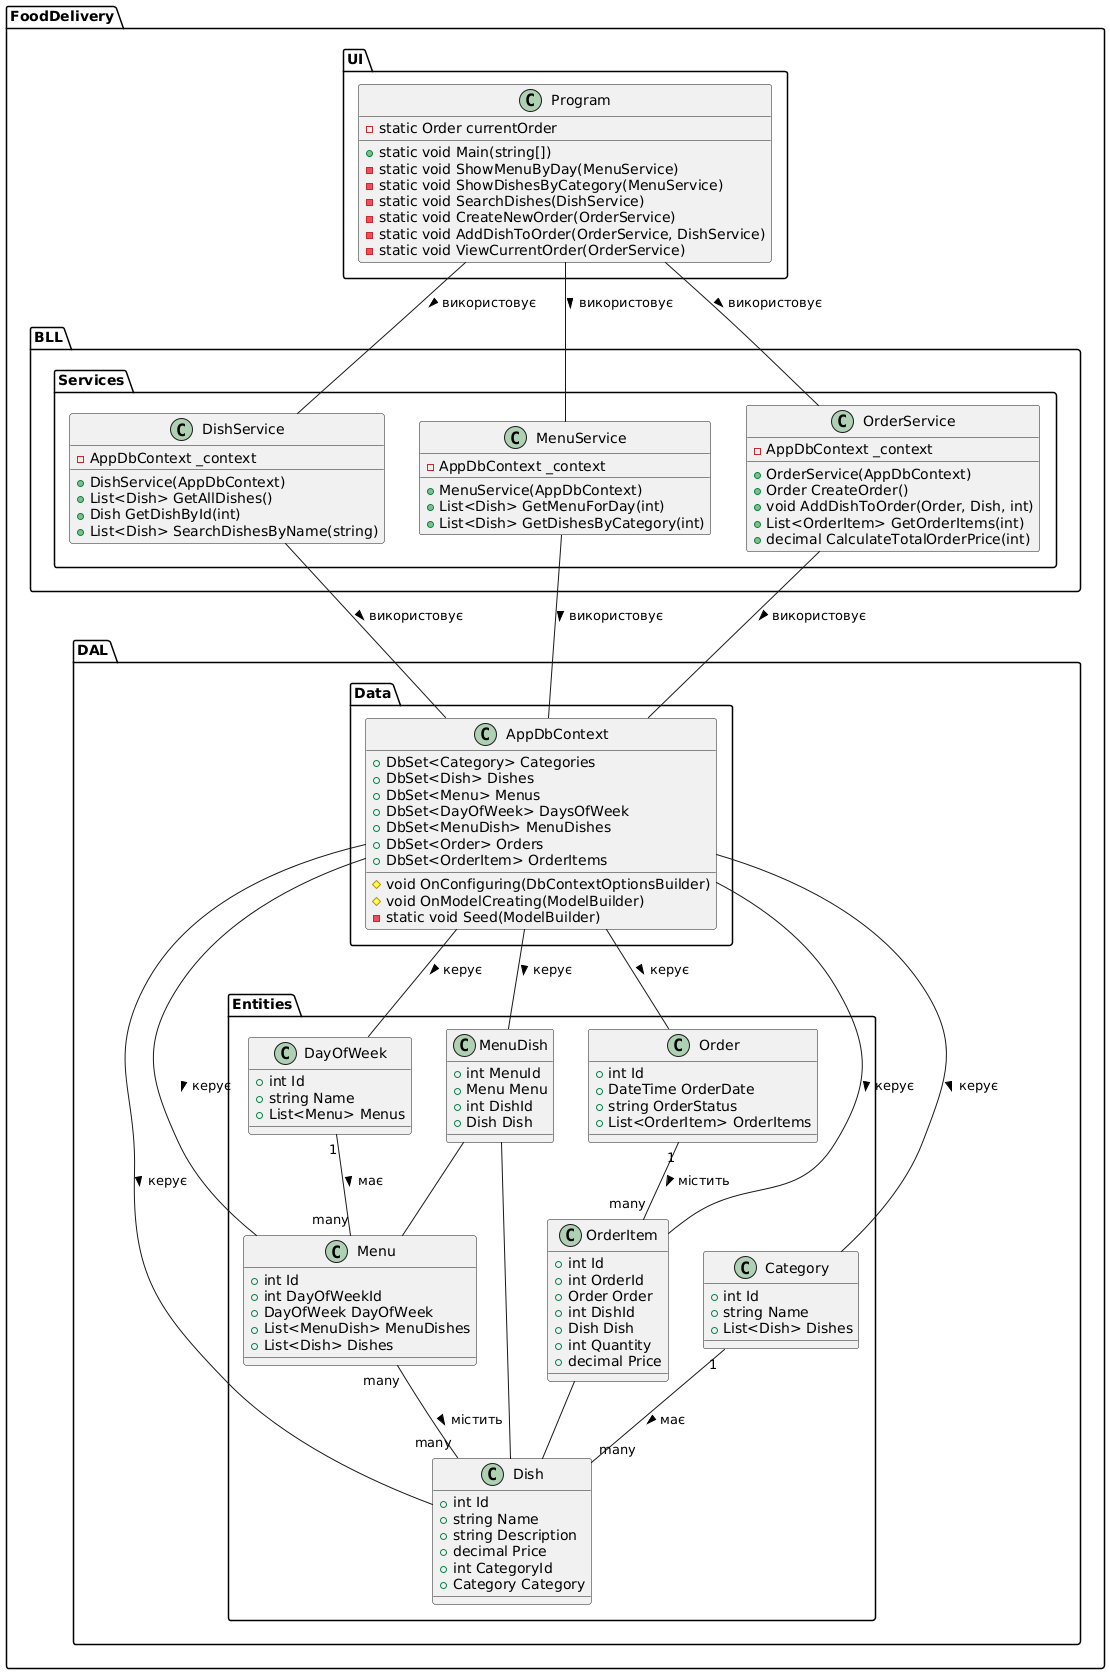

The diagram above was rendered by PlantUML. Its source (embedded in the PNG):
@startuml
package "FoodDelivery.DAL.Entities" {
  class Category {
    +int Id
    +string Name
    +List<Dish> Dishes
  }

  class DayOfWeek {
    +int Id
    +string Name
    +List<Menu> Menus
  }

  class Dish {
    +int Id
    +string Name
    +string Description
    +decimal Price
    +int CategoryId
    +Category Category
  }

  class Menu {
    +int Id
    +int DayOfWeekId
    +DayOfWeek DayOfWeek
    +List<MenuDish> MenuDishes
    +List<Dish> Dishes
  }

  class MenuDish {
    +int MenuId
    +Menu Menu
    +int DishId
    +Dish Dish
  }

  class Order {
    +int Id
    +DateTime OrderDate
    +string OrderStatus
    +List<OrderItem> OrderItems
  }

  class OrderItem {
    +int Id
    +int OrderId
    +Order Order
    +int DishId
    +Dish Dish
    +int Quantity
    +decimal Price
  }
}

package "FoodDelivery.DAL.Data" {
  class AppDbContext {
    +DbSet<Category> Categories
    +DbSet<Dish> Dishes
    +DbSet<Menu> Menus
    +DbSet<DayOfWeek> DaysOfWeek
    +DbSet<MenuDish> MenuDishes
    +DbSet<Order> Orders
    +DbSet<OrderItem> OrderItems
    #void OnConfiguring(DbContextOptionsBuilder)
    #void OnModelCreating(ModelBuilder)
    -static void Seed(ModelBuilder)
  }
}

package "FoodDelivery.BLL.Services" {
  class DishService {
    -AppDbContext _context
    +DishService(AppDbContext)
    +List<Dish> GetAllDishes()
    +Dish GetDishById(int)
    +List<Dish> SearchDishesByName(string)
  }

  class MenuService {
    -AppDbContext _context
    +MenuService(AppDbContext)
    +List<Dish> GetMenuForDay(int)
    +List<Dish> GetDishesByCategory(int)
  }

  class OrderService {
    -AppDbContext _context
    +OrderService(AppDbContext)
    +Order CreateOrder()
    +void AddDishToOrder(Order, Dish, int)
    +List<OrderItem> GetOrderItems(int)
    +decimal CalculateTotalOrderPrice(int)
  }
}

package "FoodDelivery.UI" {
  class Program {
    +static void Main(string[])
    -static void ShowMenuByDay(MenuService)
    -static void ShowDishesByCategory(MenuService)
    -static void SearchDishes(DishService)
    -static Order currentOrder
    -static void CreateNewOrder(OrderService)
    -static void AddDishToOrder(OrderService, DishService)
    -static void ViewCurrentOrder(OrderService)
  }
}

' Зв'язки між сутностями DAL
Category "1" -- "many" Dish : має >
DayOfWeek "1" -- "many" Menu : має >
Menu "many" -- "many" Dish : містить >
MenuDish -- Menu
MenuDish -- Dish
Order "1" -- "many" OrderItem : містить >
OrderItem -- Dish

' Зв'язки з контекстом БД
AppDbContext -- Category : керує >
AppDbContext -- DayOfWeek : керує >
AppDbContext -- Dish : керує >
AppDbContext -- Menu : керує >
AppDbContext -- MenuDish : керує >
AppDbContext -- Order : керує >
AppDbContext -- OrderItem : керує >

' Зв'язки з сервісами BLL
DishService -- AppDbContext : використовує >
MenuService -- AppDbContext : використовує >
OrderService -- AppDbContext : використовує >

' Зв'язки з UI
Program -- DishService : використовує >
Program -- MenuService : використовує >
Program -- OrderService : використовує >
@enduml